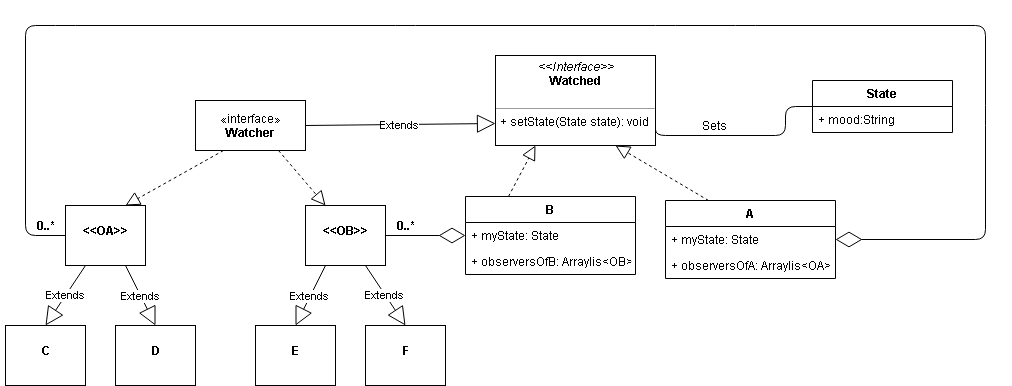

The diagram above was exported from draw.io. Its source (the exported page's mxGraphModel, read from the mxfile embedded in the PNG):
<mxGraphModel dx="1080" dy="473" grid="1" gridSize="10" guides="1" tooltips="1" connect="1" arrows="1" fold="1" page="1" pageScale="1" pageWidth="827" pageHeight="1169" math="0" shadow="0">
  <root>
    <mxCell id="0" />
    <mxCell id="1" parent="0" />
    <mxCell id="WpoL5_4m0LumR7lIZGcU-1" value="«interface»&lt;br&gt;&lt;b&gt;Watcher&lt;/b&gt;" style="html=1;" parent="1" vertex="1">
      <mxGeometry x="210" y="115" width="110" height="50" as="geometry" />
    </mxCell>
    <mxCell id="WpoL5_4m0LumR7lIZGcU-2" value="«interface»&lt;br&gt;&lt;b&gt;Watched&lt;/b&gt;&lt;br&gt;" style="html=1;" parent="1" vertex="1">
      <mxGeometry x="520" y="110" width="110" height="50" as="geometry" />
    </mxCell>
    <mxCell id="WpoL5_4m0LumR7lIZGcU-3" value="Extends" style="endArrow=block;endSize=16;endFill=0;html=1;entryX=0;entryY=0.75;entryDx=0;entryDy=0;exitX=1;exitY=0.5;exitDx=0;exitDy=0;" parent="1" source="WpoL5_4m0LumR7lIZGcU-1" target="WpoL5_4m0LumR7lIZGcU-40" edge="1">
      <mxGeometry width="160" relative="1" as="geometry">
        <mxPoint x="290" y="120" as="sourcePoint" />
        <mxPoint x="450" y="120" as="targetPoint" />
      </mxGeometry>
    </mxCell>
    <mxCell id="WpoL5_4m0LumR7lIZGcU-8" value="&lt;p style=&quot;margin: 0px ; margin-top: 4px ; text-align: center&quot;&gt;&lt;br&gt;&lt;b&gt;&amp;lt;&amp;lt;OA&amp;gt;&amp;gt;&lt;/b&gt;&lt;/p&gt;" style="verticalAlign=top;align=left;overflow=fill;fontSize=12;fontFamily=Helvetica;html=1;" parent="1" vertex="1">
      <mxGeometry x="80" y="220" width="80" height="60" as="geometry" />
    </mxCell>
    <mxCell id="WpoL5_4m0LumR7lIZGcU-9" value="&lt;p style=&quot;margin: 0px ; margin-top: 4px ; text-align: center&quot;&gt;&lt;br&gt;&lt;b&gt;&amp;lt;&amp;lt;OB&amp;gt;&amp;gt;&lt;/b&gt;&lt;/p&gt;" style="verticalAlign=top;align=left;overflow=fill;fontSize=12;fontFamily=Helvetica;html=1;" parent="1" vertex="1">
      <mxGeometry x="320" y="220" width="80" height="60" as="geometry" />
    </mxCell>
    <mxCell id="WpoL5_4m0LumR7lIZGcU-10" value="" style="endArrow=block;dashed=1;endFill=0;endSize=12;html=1;entryX=0.75;entryY=0;entryDx=0;entryDy=0;exitX=0.25;exitY=1;exitDx=0;exitDy=0;" parent="1" source="WpoL5_4m0LumR7lIZGcU-1" target="WpoL5_4m0LumR7lIZGcU-8" edge="1">
      <mxGeometry width="160" relative="1" as="geometry">
        <mxPoint x="190" y="190" as="sourcePoint" />
        <mxPoint x="350" y="190" as="targetPoint" />
      </mxGeometry>
    </mxCell>
    <mxCell id="WpoL5_4m0LumR7lIZGcU-11" value="" style="endArrow=block;dashed=1;endFill=0;endSize=12;html=1;exitX=0.75;exitY=1;exitDx=0;exitDy=0;entryX=0.25;entryY=0;entryDx=0;entryDy=0;" parent="1" source="WpoL5_4m0LumR7lIZGcU-1" target="WpoL5_4m0LumR7lIZGcU-9" edge="1">
      <mxGeometry width="160" relative="1" as="geometry">
        <mxPoint x="290" y="190" as="sourcePoint" />
        <mxPoint x="450" y="190" as="targetPoint" />
      </mxGeometry>
    </mxCell>
    <mxCell id="WpoL5_4m0LumR7lIZGcU-12" value="" style="endArrow=block;dashed=1;endFill=0;endSize=12;html=1;entryX=0.25;entryY=1;entryDx=0;entryDy=0;exitX=0.25;exitY=0;exitDx=0;exitDy=0;" parent="1" source="WpoL5_4m0LumR7lIZGcU-46" target="WpoL5_4m0LumR7lIZGcU-40" edge="1">
      <mxGeometry width="160" relative="1" as="geometry">
        <mxPoint x="610" y="180" as="sourcePoint" />
        <mxPoint x="540" y="220" as="targetPoint" />
      </mxGeometry>
    </mxCell>
    <mxCell id="WpoL5_4m0LumR7lIZGcU-13" value="" style="endArrow=block;dashed=1;endFill=0;endSize=12;html=1;entryX=0.75;entryY=1;entryDx=0;entryDy=0;exitX=0.25;exitY=0;exitDx=0;exitDy=0;" parent="1" source="WpoL5_4m0LumR7lIZGcU-50" target="WpoL5_4m0LumR7lIZGcU-40" edge="1">
      <mxGeometry width="160" relative="1" as="geometry">
        <mxPoint x="630" y="190" as="sourcePoint" />
        <mxPoint x="620" y="220" as="targetPoint" />
      </mxGeometry>
    </mxCell>
    <mxCell id="WpoL5_4m0LumR7lIZGcU-15" value="&lt;p style=&quot;margin: 0px ; margin-top: 4px ; text-align: center&quot;&gt;&lt;br&gt;&lt;b&gt;C&lt;/b&gt;&lt;/p&gt;" style="verticalAlign=top;align=left;overflow=fill;fontSize=12;fontFamily=Helvetica;html=1;" parent="1" vertex="1">
      <mxGeometry x="20" y="340" width="80" height="60" as="geometry" />
    </mxCell>
    <mxCell id="WpoL5_4m0LumR7lIZGcU-16" value="&lt;p style=&quot;margin: 0px ; margin-top: 4px ; text-align: center&quot;&gt;&lt;br&gt;&lt;b&gt;D&lt;/b&gt;&lt;/p&gt;" style="verticalAlign=top;align=left;overflow=fill;fontSize=12;fontFamily=Helvetica;html=1;" parent="1" vertex="1">
      <mxGeometry x="130" y="340" width="80" height="60" as="geometry" />
    </mxCell>
    <mxCell id="WpoL5_4m0LumR7lIZGcU-17" value="Extends" style="endArrow=block;endSize=16;endFill=0;html=1;entryX=0.5;entryY=0;entryDx=0;entryDy=0;exitX=0.75;exitY=1;exitDx=0;exitDy=0;" parent="1" source="WpoL5_4m0LumR7lIZGcU-8" target="WpoL5_4m0LumR7lIZGcU-16" edge="1">
      <mxGeometry width="160" relative="1" as="geometry">
        <mxPoint x="270" y="450" as="sourcePoint" />
        <mxPoint x="430" y="450" as="targetPoint" />
      </mxGeometry>
    </mxCell>
    <mxCell id="WpoL5_4m0LumR7lIZGcU-19" value="Extends" style="endArrow=block;endSize=16;endFill=0;html=1;exitX=0.25;exitY=1;exitDx=0;exitDy=0;entryX=0.5;entryY=0;entryDx=0;entryDy=0;" parent="1" source="WpoL5_4m0LumR7lIZGcU-8" target="WpoL5_4m0LumR7lIZGcU-15" edge="1">
      <mxGeometry width="160" relative="1" as="geometry">
        <mxPoint x="50" y="320" as="sourcePoint" />
        <mxPoint x="210" y="320" as="targetPoint" />
      </mxGeometry>
    </mxCell>
    <mxCell id="WpoL5_4m0LumR7lIZGcU-20" value="&lt;p style=&quot;margin: 0px ; margin-top: 4px ; text-align: center&quot;&gt;&lt;br&gt;&lt;b&gt;E&lt;/b&gt;&lt;/p&gt;" style="verticalAlign=top;align=left;overflow=fill;fontSize=12;fontFamily=Helvetica;html=1;" parent="1" vertex="1">
      <mxGeometry x="270" y="340" width="80" height="60" as="geometry" />
    </mxCell>
    <mxCell id="WpoL5_4m0LumR7lIZGcU-21" value="&lt;p style=&quot;margin: 0px ; margin-top: 4px ; text-align: center&quot;&gt;&lt;br&gt;&lt;b&gt;F&lt;/b&gt;&lt;/p&gt;" style="verticalAlign=top;align=left;overflow=fill;fontSize=12;fontFamily=Helvetica;html=1;" parent="1" vertex="1">
      <mxGeometry x="380" y="340" width="80" height="60" as="geometry" />
    </mxCell>
    <mxCell id="WpoL5_4m0LumR7lIZGcU-22" value="Extends" style="endArrow=block;endSize=16;endFill=0;html=1;exitX=0.25;exitY=1;exitDx=0;exitDy=0;entryX=0.5;entryY=0;entryDx=0;entryDy=0;" parent="1" source="WpoL5_4m0LumR7lIZGcU-9" target="WpoL5_4m0LumR7lIZGcU-20" edge="1">
      <mxGeometry width="160" relative="1" as="geometry">
        <mxPoint x="460" y="300" as="sourcePoint" />
        <mxPoint x="620" y="300" as="targetPoint" />
      </mxGeometry>
    </mxCell>
    <mxCell id="WpoL5_4m0LumR7lIZGcU-23" value="Extends" style="endArrow=block;endSize=16;endFill=0;html=1;exitX=0.75;exitY=1;exitDx=0;exitDy=0;entryX=0.5;entryY=0;entryDx=0;entryDy=0;" parent="1" source="WpoL5_4m0LumR7lIZGcU-9" target="WpoL5_4m0LumR7lIZGcU-21" edge="1">
      <mxGeometry width="160" relative="1" as="geometry">
        <mxPoint x="350" y="290" as="sourcePoint" />
        <mxPoint x="320" y="350" as="targetPoint" />
      </mxGeometry>
    </mxCell>
    <mxCell id="WpoL5_4m0LumR7lIZGcU-28" value="" style="endArrow=diamondThin;endFill=0;endSize=24;html=1;entryX=0;entryY=0.5;entryDx=0;entryDy=0;exitX=1;exitY=0.5;exitDx=0;exitDy=0;" parent="1" source="WpoL5_4m0LumR7lIZGcU-9" target="WpoL5_4m0LumR7lIZGcU-47" edge="1">
      <mxGeometry width="160" relative="1" as="geometry">
        <mxPoint x="540" y="340" as="sourcePoint" />
        <mxPoint x="480" y="250" as="targetPoint" />
      </mxGeometry>
    </mxCell>
    <mxCell id="WpoL5_4m0LumR7lIZGcU-30" value="" style="endArrow=diamondThin;endFill=0;endSize=24;html=1;entryX=1;entryY=0.5;entryDx=0;entryDy=0;exitX=0;exitY=0.5;exitDx=0;exitDy=0;" parent="1" source="WpoL5_4m0LumR7lIZGcU-8" target="WpoL5_4m0LumR7lIZGcU-50" edge="1">
      <mxGeometry width="160" relative="1" as="geometry">
        <mxPoint x="590" y="320" as="sourcePoint" />
        <mxPoint x="680" y="250" as="targetPoint" />
        <Array as="points">
          <mxPoint x="40" y="250" />
          <mxPoint x="40" y="40" />
          <mxPoint x="80" y="40" />
          <mxPoint x="420" y="40" />
          <mxPoint x="680" y="40" />
          <mxPoint x="760" y="40" />
          <mxPoint x="1000" y="40" />
          <mxPoint x="1000" y="130" />
          <mxPoint x="1000" y="254" />
        </Array>
      </mxGeometry>
    </mxCell>
    <mxCell id="WpoL5_4m0LumR7lIZGcU-31" value="&lt;b&gt;0..*&lt;/b&gt;" style="text;html=1;strokeColor=none;fillColor=none;align=center;verticalAlign=middle;whiteSpace=wrap;rounded=0;" parent="1" vertex="1">
      <mxGeometry x="40" y="230" width="40" height="20" as="geometry" />
    </mxCell>
    <mxCell id="WpoL5_4m0LumR7lIZGcU-32" value="&lt;b&gt;0..*&lt;/b&gt;" style="text;html=1;strokeColor=none;fillColor=none;align=center;verticalAlign=middle;whiteSpace=wrap;rounded=0;" parent="1" vertex="1">
      <mxGeometry x="400" y="230" width="40" height="20" as="geometry" />
    </mxCell>
    <mxCell id="WpoL5_4m0LumR7lIZGcU-37" value="" style="endArrow=none;html=1;edgeStyle=orthogonalEdgeStyle;entryX=0;entryY=0.5;entryDx=0;entryDy=0;exitX=1;exitY=0.75;exitDx=0;exitDy=0;" parent="1" source="WpoL5_4m0LumR7lIZGcU-40" target="WpoL5_4m0LumR7lIZGcU-54" edge="1">
      <mxGeometry relative="1" as="geometry">
        <mxPoint x="630" y="135" as="sourcePoint" />
        <mxPoint x="800" y="135" as="targetPoint" />
        <Array as="points">
          <mxPoint x="670" y="150" />
          <mxPoint x="800" y="150" />
          <mxPoint x="800" y="121" />
        </Array>
      </mxGeometry>
    </mxCell>
    <mxCell id="WpoL5_4m0LumR7lIZGcU-38" value="" style="resizable=0;html=1;align=left;verticalAlign=bottom;labelBackgroundColor=#ffffff;fontSize=10;" parent="WpoL5_4m0LumR7lIZGcU-37" connectable="0" vertex="1">
      <mxGeometry x="-1" relative="1" as="geometry" />
    </mxCell>
    <mxCell id="WpoL5_4m0LumR7lIZGcU-39" value="" style="resizable=0;html=1;align=right;verticalAlign=bottom;labelBackgroundColor=#ffffff;fontSize=10;" parent="WpoL5_4m0LumR7lIZGcU-37" connectable="0" vertex="1">
      <mxGeometry x="1" relative="1" as="geometry" />
    </mxCell>
    <mxCell id="WpoL5_4m0LumR7lIZGcU-40" value="&lt;p style=&quot;margin: 0px ; margin-top: 4px ; text-align: center&quot;&gt;&lt;i&gt;&amp;lt;&amp;lt;Interface&amp;gt;&amp;gt;&lt;/i&gt;&lt;br&gt;&lt;b&gt;Watched&lt;/b&gt;&lt;/p&gt;&lt;p style=&quot;margin: 0px ; margin-left: 4px&quot;&gt;&lt;br&gt;&lt;/p&gt;&lt;hr size=&quot;1&quot;&gt;&lt;p style=&quot;margin: 0px ; margin-left: 4px&quot;&gt;+ setState(State state): void&lt;br&gt;&lt;/p&gt;" style="verticalAlign=top;align=left;overflow=fill;fontSize=12;fontFamily=Helvetica;html=1;" parent="1" vertex="1">
      <mxGeometry x="510" y="70" width="160" height="90" as="geometry" />
    </mxCell>
    <mxCell id="WpoL5_4m0LumR7lIZGcU-46" value="B" style="swimlane;fontStyle=1;childLayout=stackLayout;horizontal=1;startSize=26;fillColor=none;horizontalStack=0;resizeParent=1;resizeParentMax=0;resizeLast=0;collapsible=1;marginBottom=0;" parent="1" vertex="1">
      <mxGeometry x="480" y="211" width="170" height="78" as="geometry" />
    </mxCell>
    <mxCell id="WpoL5_4m0LumR7lIZGcU-47" value="+ myState: State" style="text;strokeColor=none;fillColor=none;align=left;verticalAlign=top;spacingLeft=4;spacingRight=4;overflow=hidden;rotatable=0;points=[[0,0.5],[1,0.5]];portConstraint=eastwest;" parent="WpoL5_4m0LumR7lIZGcU-46" vertex="1">
      <mxGeometry y="26" width="170" height="26" as="geometry" />
    </mxCell>
    <mxCell id="WpoL5_4m0LumR7lIZGcU-48" value="+ observersOfB: Arraylis&lt;OB&gt;" style="text;strokeColor=none;fillColor=none;align=left;verticalAlign=top;spacingLeft=4;spacingRight=4;overflow=hidden;rotatable=0;points=[[0,0.5],[1,0.5]];portConstraint=eastwest;" parent="WpoL5_4m0LumR7lIZGcU-46" vertex="1">
      <mxGeometry y="52" width="170" height="26" as="geometry" />
    </mxCell>
    <mxCell id="WpoL5_4m0LumR7lIZGcU-50" value="A" style="swimlane;fontStyle=1;childLayout=stackLayout;horizontal=1;startSize=26;fillColor=none;horizontalStack=0;resizeParent=1;resizeParentMax=0;resizeLast=0;collapsible=1;marginBottom=0;" parent="1" vertex="1">
      <mxGeometry x="680" y="215" width="170" height="78" as="geometry" />
    </mxCell>
    <mxCell id="WpoL5_4m0LumR7lIZGcU-51" value="+ myState: State" style="text;strokeColor=none;fillColor=none;align=left;verticalAlign=top;spacingLeft=4;spacingRight=4;overflow=hidden;rotatable=0;points=[[0,0.5],[1,0.5]];portConstraint=eastwest;" parent="WpoL5_4m0LumR7lIZGcU-50" vertex="1">
      <mxGeometry y="26" width="170" height="26" as="geometry" />
    </mxCell>
    <mxCell id="WpoL5_4m0LumR7lIZGcU-52" value="+ observersOfA: Arraylis&lt;OA&gt;" style="text;strokeColor=none;fillColor=none;align=left;verticalAlign=top;spacingLeft=4;spacingRight=4;overflow=hidden;rotatable=0;points=[[0,0.5],[1,0.5]];portConstraint=eastwest;" parent="WpoL5_4m0LumR7lIZGcU-50" vertex="1">
      <mxGeometry y="52" width="170" height="26" as="geometry" />
    </mxCell>
    <mxCell id="WpoL5_4m0LumR7lIZGcU-54" value="State" style="swimlane;fontStyle=1;childLayout=stackLayout;horizontal=1;startSize=26;fillColor=none;horizontalStack=0;resizeParent=1;resizeParentMax=0;resizeLast=0;collapsible=1;marginBottom=0;" parent="1" vertex="1">
      <mxGeometry x="827" y="95" width="140" height="52" as="geometry" />
    </mxCell>
    <mxCell id="WpoL5_4m0LumR7lIZGcU-55" value="+ mood:String" style="text;strokeColor=none;fillColor=none;align=left;verticalAlign=top;spacingLeft=4;spacingRight=4;overflow=hidden;rotatable=0;points=[[0,0.5],[1,0.5]];portConstraint=eastwest;" parent="WpoL5_4m0LumR7lIZGcU-54" vertex="1">
      <mxGeometry y="26" width="140" height="26" as="geometry" />
    </mxCell>
    <mxCell id="8LA_THt9oMjvxvSHY5MI-1" value="Sets" style="text;html=1;strokeColor=none;fillColor=none;align=center;verticalAlign=middle;whiteSpace=wrap;rounded=0;" vertex="1" parent="1">
      <mxGeometry x="708.5" y="130" width="40" height="20" as="geometry" />
    </mxCell>
  </root>
</mxGraphModel>